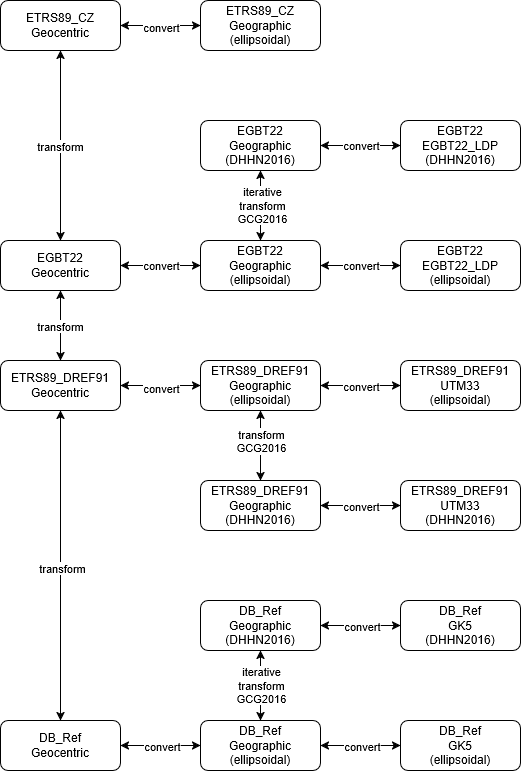

The diagram above was exported from draw.io. Its source (the exported page's mxGraphModel, read from the mxfile embedded in the PNG):
<mxGraphModel dx="1161" dy="1509" grid="1" gridSize="10" guides="1" tooltips="1" connect="1" arrows="1" fold="1" page="1" pageScale="1" pageWidth="1100" pageHeight="850" background="none" math="0" shadow="0">
  <root>
    <mxCell id="0" />
    <mxCell id="1" parent="0" />
    <mxCell id="rualuSy0mmf8_MVeIvTd-1" value="EGBT22&lt;br&gt;&lt;div&gt;Geographic&lt;/div&gt;&lt;div&gt;(ellipsoidal)&lt;/div&gt;" style="rounded=1;whiteSpace=wrap;html=1;" parent="1" vertex="1">
      <mxGeometry x="280" y="-30" width="120" height="50" as="geometry" />
    </mxCell>
    <mxCell id="rualuSy0mmf8_MVeIvTd-2" value="&lt;div&gt;ETRS89_DREF91&lt;br&gt;UTM33&lt;/div&gt;&lt;div&gt;(ellipsoidal)&lt;/div&gt;" style="rounded=1;whiteSpace=wrap;html=1;" parent="1" vertex="1">
      <mxGeometry x="480" y="90" width="120" height="50" as="geometry" />
    </mxCell>
    <mxCell id="rualuSy0mmf8_MVeIvTd-3" value="&lt;div&gt;DB_Ref&lt;/div&gt;&lt;div&gt;GK5&lt;/div&gt;&lt;div&gt;(ellipsoidal)&lt;/div&gt;" style="rounded=1;whiteSpace=wrap;html=1;" parent="1" vertex="1">
      <mxGeometry x="480" y="450" width="120" height="50" as="geometry" />
    </mxCell>
    <mxCell id="rualuSy0mmf8_MVeIvTd-4" value="&lt;div&gt;&lt;div&gt;ETRS89_DREF91&lt;/div&gt;&lt;div&gt;Geocentric&lt;/div&gt;&lt;/div&gt;" style="rounded=1;whiteSpace=wrap;html=1;" parent="1" vertex="1">
      <mxGeometry x="80" y="90" width="120" height="50" as="geometry" />
    </mxCell>
    <mxCell id="rualuSy0mmf8_MVeIvTd-5" value="&lt;div&gt;&lt;span style=&quot;background-color: transparent; color: light-dark(rgb(0, 0, 0), rgb(255, 255, 255));&quot;&gt;ETRS89_DREF91&lt;/span&gt;&lt;/div&gt;&lt;div&gt;Geographic&lt;/div&gt;&lt;div&gt;(ellipsoidal)&lt;/div&gt;" style="rounded=1;whiteSpace=wrap;html=1;" parent="1" vertex="1">
      <mxGeometry x="280" y="90" width="120" height="50" as="geometry" />
    </mxCell>
    <mxCell id="rualuSy0mmf8_MVeIvTd-7" value="&lt;div&gt;&lt;span style=&quot;background-color: transparent; color: light-dark(rgb(0, 0, 0), rgb(255, 255, 255));&quot;&gt;ETRS89_CZ&lt;/span&gt;&lt;/div&gt;&lt;div&gt;Geocentric&lt;/div&gt;" style="rounded=1;whiteSpace=wrap;html=1;" parent="1" vertex="1">
      <mxGeometry x="80" y="-270" width="120" height="50" as="geometry" />
    </mxCell>
    <mxCell id="rualuSy0mmf8_MVeIvTd-11" value="" style="endArrow=classic;startArrow=classic;html=1;rounded=0;noEdgeStyle=1;edgeStyle=orthogonalEdgeStyle;" parent="1" source="o3w_Mobauw8rWiZ5uJAG-4" target="rualuSy0mmf8_MVeIvTd-1" edge="1">
      <mxGeometry width="50" height="50" relative="1" as="geometry">
        <mxPoint x="530" y="490" as="sourcePoint" />
        <mxPoint x="580" y="440" as="targetPoint" />
        <Array as="points" />
      </mxGeometry>
    </mxCell>
    <mxCell id="rualuSy0mmf8_MVeIvTd-17" value="&lt;div&gt;convert&lt;/div&gt;" style="edgeLabel;html=1;align=center;verticalAlign=middle;resizable=0;points=[];" parent="rualuSy0mmf8_MVeIvTd-11" vertex="1" connectable="0">
      <mxGeometry x="-0.0116" y="1" relative="1" as="geometry">
        <mxPoint as="offset" />
      </mxGeometry>
    </mxCell>
    <mxCell id="lnWcoEWZ4ewHPQfxEo_i-9" value="" style="endArrow=classic;startArrow=classic;html=1;rounded=0;noEdgeStyle=1;edgeStyle=orthogonalEdgeStyle;" parent="1" source="1UwG5ZyLQjh1s3nklYpK-19" target="rualuSy0mmf8_MVeIvTd-3" edge="1">
      <mxGeometry width="50" height="50" relative="1" as="geometry">
        <mxPoint x="240" y="205" as="sourcePoint" />
        <mxPoint x="290" y="-330" as="targetPoint" />
        <Array as="points" />
      </mxGeometry>
    </mxCell>
    <mxCell id="lnWcoEWZ4ewHPQfxEo_i-10" value="convert" style="edgeLabel;html=1;align=center;verticalAlign=middle;resizable=0;points=[];" parent="lnWcoEWZ4ewHPQfxEo_i-9" vertex="1" connectable="0">
      <mxGeometry x="0.0032" y="4" relative="1" as="geometry">
        <mxPoint x="1" y="4" as="offset" />
      </mxGeometry>
    </mxCell>
    <mxCell id="lnWcoEWZ4ewHPQfxEo_i-12" value="" style="endArrow=classic;startArrow=classic;html=1;rounded=0;noEdgeStyle=1;edgeStyle=orthogonalEdgeStyle;" parent="1" source="rualuSy0mmf8_MVeIvTd-4" target="rualuSy0mmf8_MVeIvTd-5" edge="1">
      <mxGeometry width="50" height="50" relative="1" as="geometry">
        <mxPoint x="650" y="20" as="sourcePoint" />
        <mxPoint x="770" y="20" as="targetPoint" />
        <Array as="points" />
      </mxGeometry>
    </mxCell>
    <mxCell id="lnWcoEWZ4ewHPQfxEo_i-13" value="convert" style="edgeLabel;html=1;align=center;verticalAlign=middle;resizable=0;points=[];" parent="lnWcoEWZ4ewHPQfxEo_i-12" vertex="1" connectable="0">
      <mxGeometry x="-0.004" y="-2" relative="1" as="geometry">
        <mxPoint as="offset" />
      </mxGeometry>
    </mxCell>
    <mxCell id="lnWcoEWZ4ewHPQfxEo_i-32" value="" style="endArrow=classic;startArrow=classic;html=1;rounded=0;noEdgeStyle=1;edgeStyle=orthogonalEdgeStyle;" parent="1" source="rualuSy0mmf8_MVeIvTd-7" target="o3w_Mobauw8rWiZ5uJAG-4" edge="1">
      <mxGeometry width="50" height="50" relative="1" as="geometry">
        <mxPoint x="634" y="-210" as="sourcePoint" />
        <mxPoint x="560" y="285" as="targetPoint" />
      </mxGeometry>
    </mxCell>
    <mxCell id="lnWcoEWZ4ewHPQfxEo_i-33" value="transform" style="edgeLabel;html=1;align=center;verticalAlign=middle;resizable=0;points=[];" parent="lnWcoEWZ4ewHPQfxEo_i-32" vertex="1" connectable="0">
      <mxGeometry x="-0.0043" y="-1" relative="1" as="geometry">
        <mxPoint as="offset" />
      </mxGeometry>
    </mxCell>
    <mxCell id="1UwG5ZyLQjh1s3nklYpK-1" value="&lt;div&gt;&lt;span style=&quot;background-color: transparent; color: light-dark(rgb(0, 0, 0), rgb(255, 255, 255));&quot;&gt;ETRS89_DREF91&lt;/span&gt;&lt;/div&gt;&lt;div&gt;Geographic&lt;/div&gt;&lt;div&gt;(DHHN2016)&lt;/div&gt;" style="rounded=1;whiteSpace=wrap;html=1;" parent="1" vertex="1">
      <mxGeometry x="280" y="210" width="120" height="50" as="geometry" />
    </mxCell>
    <mxCell id="1UwG5ZyLQjh1s3nklYpK-2" value="" style="endArrow=classic;startArrow=classic;html=1;rounded=0;noEdgeStyle=1;edgeStyle=orthogonalEdgeStyle;" parent="1" source="1UwG5ZyLQjh1s3nklYpK-1" target="rualuSy0mmf8_MVeIvTd-5" edge="1">
      <mxGeometry width="50" height="50" relative="1" as="geometry">
        <mxPoint x="800" y="330" as="sourcePoint" />
        <mxPoint x="800" y="410" as="targetPoint" />
      </mxGeometry>
    </mxCell>
    <mxCell id="1UwG5ZyLQjh1s3nklYpK-3" value="t&lt;span style=&quot;background-color: light-dark(#ffffff, var(--ge-dark-color, #121212)); color: light-dark(rgb(0, 0, 0), rgb(255, 255, 255));&quot;&gt;ransform&lt;/span&gt;&lt;div&gt;&lt;div&gt;GCG2016&lt;/div&gt;&lt;/div&gt;" style="edgeLabel;html=1;align=center;verticalAlign=middle;resizable=0;points=[];" parent="1UwG5ZyLQjh1s3nklYpK-2" vertex="1" connectable="0">
      <mxGeometry x="-0.0043" y="-1" relative="1" as="geometry">
        <mxPoint x="-1" y="-5" as="offset" />
      </mxGeometry>
    </mxCell>
    <mxCell id="1UwG5ZyLQjh1s3nklYpK-6" value="" style="endArrow=classic;startArrow=classic;html=1;rounded=0;noEdgeStyle=1;edgeStyle=orthogonalEdgeStyle;" parent="1" source="rualuSy0mmf8_MVeIvTd-5" target="rualuSy0mmf8_MVeIvTd-2" edge="1">
      <mxGeometry width="50" height="50" relative="1" as="geometry">
        <mxPoint x="210" y="705" as="sourcePoint" />
        <mxPoint x="723" y="663" as="targetPoint" />
        <Array as="points" />
      </mxGeometry>
    </mxCell>
    <mxCell id="1UwG5ZyLQjh1s3nklYpK-7" value="convert" style="edgeLabel;html=1;align=center;verticalAlign=middle;resizable=0;points=[];" parent="1UwG5ZyLQjh1s3nklYpK-6" vertex="1" connectable="0">
      <mxGeometry x="0.0032" y="4" relative="1" as="geometry">
        <mxPoint y="4" as="offset" />
      </mxGeometry>
    </mxCell>
    <mxCell id="1UwG5ZyLQjh1s3nklYpK-15" value="&lt;div&gt;&lt;span style=&quot;background-color: transparent; color: light-dark(rgb(0, 0, 0), rgb(255, 255, 255));&quot;&gt;DB_Ref&lt;/span&gt;&lt;/div&gt;&lt;div&gt;Geographic&lt;/div&gt;&lt;div&gt;(DHHN2016)&lt;/div&gt;" style="rounded=1;whiteSpace=wrap;html=1;" parent="1" vertex="1">
      <mxGeometry x="280" y="330" width="120" height="50" as="geometry" />
    </mxCell>
    <mxCell id="1UwG5ZyLQjh1s3nklYpK-18" value="&lt;div&gt;&lt;span style=&quot;background-color: transparent; color: light-dark(rgb(0, 0, 0), rgb(255, 255, 255));&quot;&gt;DB_Ref&lt;/span&gt;&lt;/div&gt;&lt;div&gt;Geocentric&lt;/div&gt;" style="rounded=1;whiteSpace=wrap;html=1;" parent="1" vertex="1">
      <mxGeometry x="80" y="450" width="120" height="50" as="geometry" />
    </mxCell>
    <mxCell id="1UwG5ZyLQjh1s3nklYpK-19" value="&lt;div&gt;&lt;span style=&quot;background-color: transparent; color: light-dark(rgb(0, 0, 0), rgb(255, 255, 255));&quot;&gt;DB_Ref&lt;/span&gt;&lt;/div&gt;&lt;div&gt;Geographic&lt;/div&gt;&lt;div&gt;(ellipsoidal)&lt;/div&gt;" style="rounded=1;whiteSpace=wrap;html=1;" parent="1" vertex="1">
      <mxGeometry x="280" y="450" width="120" height="50" as="geometry" />
    </mxCell>
    <mxCell id="1UwG5ZyLQjh1s3nklYpK-21" value="" style="endArrow=classic;startArrow=classic;html=1;rounded=0;noEdgeStyle=1;edgeStyle=orthogonalEdgeStyle;" parent="1" source="1UwG5ZyLQjh1s3nklYpK-18" target="rualuSy0mmf8_MVeIvTd-4" edge="1">
      <mxGeometry width="50" height="50" relative="1" as="geometry">
        <mxPoint x="600" y="560" as="sourcePoint" />
        <mxPoint x="350" y="630" as="targetPoint" />
        <Array as="points" />
      </mxGeometry>
    </mxCell>
    <mxCell id="1UwG5ZyLQjh1s3nklYpK-22" value="transform" style="edgeLabel;html=1;align=center;verticalAlign=middle;resizable=0;points=[];" parent="1UwG5ZyLQjh1s3nklYpK-21" vertex="1" connectable="0">
      <mxGeometry x="-0.0043" y="-1" relative="1" as="geometry">
        <mxPoint y="1" as="offset" />
      </mxGeometry>
    </mxCell>
    <mxCell id="1UwG5ZyLQjh1s3nklYpK-27" value="" style="endArrow=classic;startArrow=classic;html=1;rounded=0;noEdgeStyle=1;edgeStyle=orthogonalEdgeStyle;" parent="1" source="1UwG5ZyLQjh1s3nklYpK-19" target="1UwG5ZyLQjh1s3nklYpK-18" edge="1">
      <mxGeometry width="50" height="50" relative="1" as="geometry">
        <mxPoint x="250" y="435" as="sourcePoint" />
        <mxPoint x="170" y="435" as="targetPoint" />
        <Array as="points" />
      </mxGeometry>
    </mxCell>
    <mxCell id="1UwG5ZyLQjh1s3nklYpK-28" value="convert" style="edgeLabel;html=1;align=center;verticalAlign=middle;resizable=0;points=[];" parent="1UwG5ZyLQjh1s3nklYpK-27" vertex="1" connectable="0">
      <mxGeometry x="0.0032" y="4" relative="1" as="geometry">
        <mxPoint x="1" y="-4" as="offset" />
      </mxGeometry>
    </mxCell>
    <mxCell id="i8dVx8tBHgeBRHUq2mDn-1" value="" style="endArrow=classic;startArrow=classic;html=1;rounded=0;noEdgeStyle=1;edgeStyle=orthogonalEdgeStyle;" parent="1" source="1UwG5ZyLQjh1s3nklYpK-15" target="1UwG5ZyLQjh1s3nklYpK-19" edge="1">
      <mxGeometry width="50" height="50" relative="1" as="geometry">
        <mxPoint x="510" y="190" as="sourcePoint" />
        <mxPoint x="510" y="100" as="targetPoint" />
        <Array as="points" />
      </mxGeometry>
    </mxCell>
    <mxCell id="i8dVx8tBHgeBRHUq2mDn-2" value="&lt;div&gt;&lt;span style=&quot;background-color: light-dark(#ffffff, var(--ge-dark-color, #121212)); color: light-dark(rgb(0, 0, 0), rgb(255, 255, 255));&quot;&gt;iterative&lt;/span&gt;&lt;/div&gt;&lt;div&gt;&lt;span style=&quot;background-color: light-dark(#ffffff, var(--ge-dark-color, #121212)); color: light-dark(rgb(0, 0, 0), rgb(255, 255, 255));&quot;&gt;transform&lt;/span&gt;&lt;/div&gt;&lt;div&gt;GCG2016&lt;/div&gt;" style="edgeLabel;html=1;align=center;verticalAlign=middle;resizable=0;points=[];" parent="i8dVx8tBHgeBRHUq2mDn-1" vertex="1" connectable="0">
      <mxGeometry x="-0.0222" relative="1" as="geometry">
        <mxPoint as="offset" />
      </mxGeometry>
    </mxCell>
    <mxCell id="o3w_Mobauw8rWiZ5uJAG-1" value="&lt;div&gt;&lt;span style=&quot;background-color: transparent; color: light-dark(rgb(0, 0, 0), rgb(255, 255, 255));&quot;&gt;ETRS89_CZ&lt;/span&gt;&lt;/div&gt;&lt;div&gt;Geographic&lt;/div&gt;&lt;div&gt;(ellipsoidal)&lt;/div&gt;" style="rounded=1;whiteSpace=wrap;html=1;" parent="1" vertex="1">
      <mxGeometry x="280" y="-270" width="120" height="50" as="geometry" />
    </mxCell>
    <mxCell id="o3w_Mobauw8rWiZ5uJAG-2" value="" style="endArrow=classic;startArrow=classic;html=1;rounded=0;noEdgeStyle=1;edgeStyle=orthogonalEdgeStyle;" parent="1" source="o3w_Mobauw8rWiZ5uJAG-1" target="rualuSy0mmf8_MVeIvTd-7" edge="1">
      <mxGeometry width="50" height="50" relative="1" as="geometry">
        <mxPoint x="265" y="270" as="sourcePoint" />
        <mxPoint x="155" y="210" as="targetPoint" />
        <Array as="points" />
      </mxGeometry>
    </mxCell>
    <mxCell id="o3w_Mobauw8rWiZ5uJAG-3" value="&lt;div&gt;convert&lt;/div&gt;" style="edgeLabel;html=1;align=center;verticalAlign=middle;resizable=0;points=[];" parent="o3w_Mobauw8rWiZ5uJAG-2" vertex="1" connectable="0">
      <mxGeometry x="-0.0116" y="1" relative="1" as="geometry">
        <mxPoint as="offset" />
      </mxGeometry>
    </mxCell>
    <mxCell id="o3w_Mobauw8rWiZ5uJAG-4" value="&lt;div&gt;EGBT22&lt;/div&gt;&lt;div&gt;Geocentric&lt;/div&gt;" style="rounded=1;whiteSpace=wrap;html=1;" parent="1" vertex="1">
      <mxGeometry x="80" y="-30" width="120" height="50" as="geometry" />
    </mxCell>
    <mxCell id="o3w_Mobauw8rWiZ5uJAG-5" value="" style="endArrow=classic;startArrow=classic;html=1;rounded=0;noEdgeStyle=1;edgeStyle=orthogonalEdgeStyle;" parent="1" source="o3w_Mobauw8rWiZ5uJAG-4" target="rualuSy0mmf8_MVeIvTd-4" edge="1">
      <mxGeometry width="50" height="50" relative="1" as="geometry">
        <mxPoint x="650" y="295" as="sourcePoint" />
        <mxPoint x="570" y="295" as="targetPoint" />
      </mxGeometry>
    </mxCell>
    <mxCell id="o3w_Mobauw8rWiZ5uJAG-6" value="transform" style="edgeLabel;html=1;align=center;verticalAlign=middle;resizable=0;points=[];" parent="o3w_Mobauw8rWiZ5uJAG-5" vertex="1" connectable="0">
      <mxGeometry x="-0.0043" y="-1" relative="1" as="geometry">
        <mxPoint as="offset" />
      </mxGeometry>
    </mxCell>
    <mxCell id="o3w_Mobauw8rWiZ5uJAG-7" value="EGBT22&lt;br&gt;&lt;div&gt;Geographic&lt;/div&gt;&lt;div&gt;(DHHN2016)&lt;/div&gt;" style="rounded=1;whiteSpace=wrap;html=1;" parent="1" vertex="1">
      <mxGeometry x="280" y="-150" width="120" height="50" as="geometry" />
    </mxCell>
    <mxCell id="o3w_Mobauw8rWiZ5uJAG-8" value="" style="endArrow=classic;startArrow=classic;html=1;rounded=0;noEdgeStyle=1;edgeStyle=orthogonalEdgeStyle;" parent="1" source="rualuSy0mmf8_MVeIvTd-1" target="o3w_Mobauw8rWiZ5uJAG-7" edge="1">
      <mxGeometry width="50" height="50" relative="1" as="geometry">
        <mxPoint x="370" y="305" as="sourcePoint" />
        <mxPoint x="450" y="305" as="targetPoint" />
      </mxGeometry>
    </mxCell>
    <mxCell id="o3w_Mobauw8rWiZ5uJAG-9" value="&lt;div&gt;iterative&lt;/div&gt;&lt;div&gt;t&lt;span style=&quot;background-color: light-dark(#ffffff, var(--ge-dark-color, #121212)); color: light-dark(rgb(0, 0, 0), rgb(255, 255, 255));&quot;&gt;ransform&lt;/span&gt;&lt;/div&gt;&lt;div&gt;&lt;div&gt;GCG2016&lt;/div&gt;&lt;/div&gt;" style="edgeLabel;html=1;align=center;verticalAlign=middle;resizable=0;points=[];" parent="o3w_Mobauw8rWiZ5uJAG-8" vertex="1" connectable="0">
      <mxGeometry x="-0.0043" y="-1" relative="1" as="geometry">
        <mxPoint y="-1" as="offset" />
      </mxGeometry>
    </mxCell>
    <mxCell id="o3w_Mobauw8rWiZ5uJAG-15" value="EGBT22&lt;br&gt;&lt;div&gt;EGBT22_LDP&lt;/div&gt;&lt;div&gt;(ellipsoidal)&lt;/div&gt;" style="rounded=1;whiteSpace=wrap;html=1;" parent="1" vertex="1">
      <mxGeometry x="480" y="-30" width="120" height="50" as="geometry" />
    </mxCell>
    <mxCell id="o3w_Mobauw8rWiZ5uJAG-16" value="" style="endArrow=classic;startArrow=classic;html=1;rounded=0;noEdgeStyle=1;edgeStyle=orthogonalEdgeStyle;" parent="1" source="rualuSy0mmf8_MVeIvTd-1" target="o3w_Mobauw8rWiZ5uJAG-15" edge="1">
      <mxGeometry width="50" height="50" relative="1" as="geometry">
        <mxPoint x="960" y="405" as="sourcePoint" />
        <mxPoint x="860" y="230" as="targetPoint" />
        <Array as="points" />
      </mxGeometry>
    </mxCell>
    <mxCell id="o3w_Mobauw8rWiZ5uJAG-17" value="&lt;div&gt;convert&lt;/div&gt;" style="edgeLabel;html=1;align=center;verticalAlign=middle;resizable=0;points=[];" parent="o3w_Mobauw8rWiZ5uJAG-16" vertex="1" connectable="0">
      <mxGeometry x="-0.0116" y="1" relative="1" as="geometry">
        <mxPoint as="offset" />
      </mxGeometry>
    </mxCell>
    <mxCell id="iM0_tNegboxX75YYDpcY-1" value="&lt;div&gt;ETRS89_DREF91&lt;br&gt;UTM33&lt;/div&gt;&lt;div&gt;(DHHN2016)&lt;/div&gt;" style="rounded=1;whiteSpace=wrap;html=1;" vertex="1" parent="1">
      <mxGeometry x="480" y="210" width="120" height="50" as="geometry" />
    </mxCell>
    <mxCell id="iM0_tNegboxX75YYDpcY-2" value="&lt;div&gt;DB_Ref&lt;/div&gt;&lt;div&gt;GK5&lt;/div&gt;&lt;div&gt;(DHHN2016)&lt;/div&gt;" style="rounded=1;whiteSpace=wrap;html=1;" vertex="1" parent="1">
      <mxGeometry x="480" y="330" width="120" height="50" as="geometry" />
    </mxCell>
    <mxCell id="iM0_tNegboxX75YYDpcY-3" value="EGBT22&lt;br&gt;&lt;div&gt;EGBT22_LDP&lt;/div&gt;&lt;div&gt;(DHHN2016)&lt;/div&gt;" style="rounded=1;whiteSpace=wrap;html=1;" vertex="1" parent="1">
      <mxGeometry x="480" y="-150" width="120" height="50" as="geometry" />
    </mxCell>
    <mxCell id="iM0_tNegboxX75YYDpcY-4" value="" style="endArrow=classic;startArrow=classic;html=1;rounded=0;noEdgeStyle=1;edgeStyle=orthogonalEdgeStyle;" edge="1" parent="1" source="o3w_Mobauw8rWiZ5uJAG-7" target="iM0_tNegboxX75YYDpcY-3">
      <mxGeometry width="50" height="50" relative="1" as="geometry">
        <mxPoint x="770" y="305" as="sourcePoint" />
        <mxPoint x="850" y="305" as="targetPoint" />
        <Array as="points" />
      </mxGeometry>
    </mxCell>
    <mxCell id="iM0_tNegboxX75YYDpcY-5" value="&lt;div&gt;convert&lt;/div&gt;" style="edgeLabel;html=1;align=center;verticalAlign=middle;resizable=0;points=[];" vertex="1" connectable="0" parent="iM0_tNegboxX75YYDpcY-4">
      <mxGeometry x="-0.0116" y="1" relative="1" as="geometry">
        <mxPoint as="offset" />
      </mxGeometry>
    </mxCell>
    <mxCell id="iM0_tNegboxX75YYDpcY-6" value="" style="endArrow=classic;startArrow=classic;html=1;rounded=0;noEdgeStyle=1;edgeStyle=orthogonalEdgeStyle;" edge="1" parent="1" source="1UwG5ZyLQjh1s3nklYpK-1" target="iM0_tNegboxX75YYDpcY-1">
      <mxGeometry width="50" height="50" relative="1" as="geometry">
        <mxPoint x="420" y="605" as="sourcePoint" />
        <mxPoint x="340" y="605" as="targetPoint" />
        <Array as="points" />
      </mxGeometry>
    </mxCell>
    <mxCell id="iM0_tNegboxX75YYDpcY-7" value="convert" style="edgeLabel;html=1;align=center;verticalAlign=middle;resizable=0;points=[];" vertex="1" connectable="0" parent="iM0_tNegboxX75YYDpcY-6">
      <mxGeometry x="0.0032" y="4" relative="1" as="geometry">
        <mxPoint y="4" as="offset" />
      </mxGeometry>
    </mxCell>
    <mxCell id="iM0_tNegboxX75YYDpcY-8" value="" style="endArrow=classic;startArrow=classic;html=1;rounded=0;noEdgeStyle=1;edgeStyle=orthogonalEdgeStyle;" edge="1" parent="1" source="1UwG5ZyLQjh1s3nklYpK-15" target="iM0_tNegboxX75YYDpcY-2">
      <mxGeometry width="50" height="50" relative="1" as="geometry">
        <mxPoint x="250" y="185" as="sourcePoint" />
        <mxPoint x="170" y="185" as="targetPoint" />
        <Array as="points" />
      </mxGeometry>
    </mxCell>
    <mxCell id="iM0_tNegboxX75YYDpcY-9" value="convert" style="edgeLabel;html=1;align=center;verticalAlign=middle;resizable=0;points=[];" vertex="1" connectable="0" parent="iM0_tNegboxX75YYDpcY-8">
      <mxGeometry x="0.0032" y="4" relative="1" as="geometry">
        <mxPoint x="1" y="4" as="offset" />
      </mxGeometry>
    </mxCell>
  </root>
</mxGraphModel>